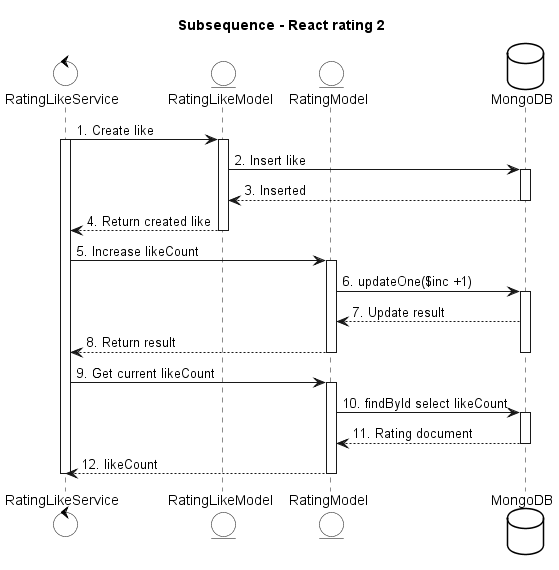

The diagram above was rendered by PlantUML. Its source (embedded in the PNG):
@startuml
skinparam {
    ActorBackgroundColor #FFFFFF
    BoundaryBackgroundColor #FFFFFF
    ControlBackgroundColor #FFFFFF
    EntityBackgroundColor #FFFFFF
    DatabaseBackgroundColor #FFFFFF

    ActorBorderColor black
    BoundaryBorderColor black
    ControlBorderColor black
    EntityBorderColor black
    DatabaseBorderColor black
}

title Subsequence - React rating 2

control RatingLikeService
entity RatingLikeModel
entity RatingModel
database MongoDB

RatingLikeService -> RatingLikeModel: 1. Create like
activate RatingLikeModel
activate RatingLikeService
RatingLikeModel -> MongoDB: 2. Insert like
activate MongoDB
MongoDB --> RatingLikeModel: 3. Inserted
deactivate MongoDB
RatingLikeModel --> RatingLikeService: 4. Return created like
deactivate RatingLikeModel

RatingLikeService -> RatingModel: 5. Increase likeCount
activate RatingModel
RatingModel -> MongoDB: 6. updateOne($inc +1)
activate MongoDB
MongoDB --> RatingModel: 7. Update result
RatingModel --> RatingLikeService: 8. Return result
deactivate MongoDB
deactivate RatingModel


RatingLikeService -> RatingModel: 9. Get current likeCount
activate RatingModel
RatingModel -> MongoDB: 10. findById select likeCount
activate MongoDB
MongoDB --> RatingModel: 11. Rating document
deactivate MongoDB
RatingModel --> RatingLikeService: 12. likeCount
deactivate RatingModel
deactivate RatingLikeService
@enduml